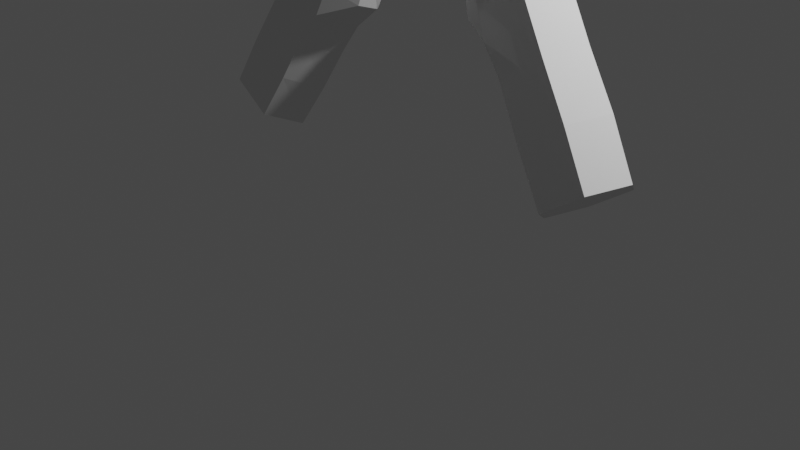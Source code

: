 # Source: ARMS.blend  (saved by Blender 3.4.6; exported with 4.5.12 LTS)
import bpy
from mathutils import Matrix  # noqa: F401  (used for matrix-valued properties, if any)

bpy.ops.wm.read_factory_settings(use_empty=True)
scene = bpy.context.scene
scene.name = 'Scene'

# ---- collections
col_collection = bpy.data.collections.new('Collection'); scene.collection.children.link(col_collection)

# ---- world
world_world = bpy.data.worlds.new('World'); scene.world = world_world
world_world.use_nodes = True; world_world.node_tree.nodes.clear()
_N = world_world.node_tree.nodes; _L = world_world.node_tree.links
n0 = _N.new('ShaderNodeOutputWorld'); n0.name = 'World Output'; n0.location = (300, 300)
n1 = _N.new('ShaderNodeBackground'); n1.name = 'Background'; n1.location = (10, 300)
n1.inputs[0].default_value = (0.05088, 0.05088, 0.05088, 1.0)
_L.new(n1.outputs[0], n0.inputs[0])
n0.is_active_output = True
world_world.color = (0.05088, 0.05088, 0.05088)
world_world.use_sun_shadow = False
world_world.sun_shadow_jitter_overblur = 0.0

# ---- cameras
cam_camera = bpy.data.cameras.new('Camera')
cam_camera.clip_end = 100.0
cam_camera.ortho_scale = 7.314

# ---- lights
light_light = bpy.data.lights.new('Light', 'POINT')
light_light.transmission_factor = 0.0
light_light.energy = 1000.0
light_light.shadow_soft_size = 0.1
light_light.shadow_maximum_resolution = 0.006
light_light.use_absolute_resolution = True

# ---- meshes
me_cube_002 = bpy.data.meshes.new('Cube.002')
me_cube_002.from_pydata([(-1.0, -0.5108, -0.7256), (-1.0, -0.5108, 0.7256), (-1.0, 0.5108, -0.7256), (-1.0, 0.5108, 0.7256), (1.348, -0.2679, -0.3806), (1.348, -0.2679, 0.3806), (1.348, 0.2679, -0.3806), (1.348, 0.2679, 0.3806), (0.001457, 0.5957, -0.7169), (0.001457, 0.5957, 0.7343), (-1.0, -1.0, 0.0), (-1.0, 1.0, 0.0), (1.348, 0.5245, -1.134e-07), (1.348, -0.5245, -1.134e-07), (0.001457, 1.075, 0.008713), (-1.0, 0.0, -0.7256), (-1.0, 0.0, 0.7256), (1.348, 0.0, -0.3806), (1.348, 0.0, 0.3806), (0.0, 0.0, 0.7256), (0.0, 0.0, -0.7256), (-1.0, 0.0, 0.0), (0.2153, 0.5108, 0.7256), (0.2153, -0.5108, -0.7256), (0.2167, 0.6318, -0.7256), (0.2153, -0.5108, 0.7256), (0.2153, -1.0, 0.0), (0.2166, 1.275, 0.0), (0.2153, 0.0, 0.7256), (0.2153, 0.0, -0.7256), (-0.2215, 0.5108, -0.7256), (-0.2215, -0.5108, 0.7256), (-0.2215, 0.5108, 0.7256), (-0.2215, -0.5108, -0.7256), (-0.2215, 1.039, 0.0), (-0.2215, -1.0, 0.0), (-0.2215, 0.0, -0.7256), (-0.2215, 0.0, 0.7256), (-0.6108, 0.5354, -0.7256), (-0.6108, -0.5354, 0.7256), (-0.6108, -1.048, 0.0), (-0.6108, 0.0, -0.7256), (-0.6108, 0.5354, 0.7256), (-0.6108, -0.5354, -0.7256), (-0.6108, 1.048, 0.0), (-0.6108, 0.0, 0.7256), (0.5086, 0.5645, -0.8075), (0.5086, -0.5645, 0.8075), (0.5086, -1.105, 1.345e-08), (0.5086, 0.0, -0.8075), (0.5086, 0.5645, 0.8075), (0.5086, -0.5645, -0.8075), (0.5086, 1.119, 1.345e-08), (0.5086, 0.0, 0.8075), (1.407, 0.6521, -1.134e-07), (1.407, 0.333, -0.3806), (1.407, 0.0, -0.3806), (1.407, 0.0, 0.3806), (1.407, -0.333, 0.3806), (1.407, -0.6521, -1.134e-07), (1.407, -0.333, -0.3806), (1.407, 0.333, 0.3806), (1.712, 0.5828, -1.134e-07), (1.593, 0.6521, -1.134e-07), (1.593, 0.333, -0.3806), (1.593, 0.0, -0.3806), (1.593, 0.0, 0.3806), (1.593, -0.333, 0.3806), (1.593, -0.6521, -1.134e-07), (1.593, -0.333, -0.3806), (1.593, 0.333, 0.3806), (1.712, 0.5912, -0.2879), (1.672, 0.0, -0.3181), (1.672, 0.0, 0.3806), (1.712, -0.5912, 0.3806), (1.712, -0.5828, -1.134e-07), (1.712, -0.5912, -0.2879), (1.712, 0.5912, 0.3806), (1.407, -0.6506, -0.0029), (1.407, -0.3874, -0.4239), (1.593, -0.6506, -0.0029), (1.593, -0.3874, -0.4239), (1.455, -0.8501, -0.2801), (1.455, -0.7239, -0.482), (1.545, -0.8501, -0.2801), (1.545, -0.7239, -0.482), (1.553, -1.286, -0.5738), (1.54, -1.217, -0.6976), (1.603, -1.213, -0.584), (1.591, -1.144, -0.7078), (1.714, 0.3229, -0.2879), (1.714, 0.04756, -0.2879), (1.714, 0.04756, 0.3806), (1.714, -0.2926, 0.3806), (1.714, -0.2926, -0.2879), (1.714, 0.3229, 0.3806), (1.713, 0.5841, -0.002137), (1.713, 0.5925, -0.2853), (1.713, -0.581, 0.001747), (1.713, -0.5873, -0.2814), (1.713, 0.5925, 0.3784), (1.711, -0.5922, 0.3822), (1.724, 0.3368, 0.3784), (1.724, 0.3368, -0.2853), (1.724, 0.3353, -0.002137), (1.72, 0.0668, -0.2831), (1.72, 0.0668, 0.3806), (1.72, -0.2861, 0.3847), (1.721, -0.282, 0.004183), (1.722, -0.2815, -0.2789), (1.72, 0.0668, -1.118e-07), (1.867, -0.6451, 0.3198), (2.033, -0.6981, 0.2114), (1.868, -0.6343, 0.006022), (1.989, 0.364, -0.1888), (1.992, 0.0888, -0.19), (2.023, -0.6877, -0.04179), (2.017, -0.695, -0.1877), (1.868, -0.6415, -0.155), (2.193, -0.7457, -0.02003), (2.171, -0.7481, -0.223), (2.183, -0.7505, 0.07829), (2.203, -0.4558, -0.02195), (2.181, -0.4513, -0.2248), (2.193, -0.4538, 0.07571), (2.229, -0.01688, 0.02431), (2.224, -0.3567, 0.02636), (2.235, -0.3572, -0.05299), (2.212, -0.3567, -0.2515), (2.24, -0.01893, -0.05503), (2.217, -0.01684, -0.2536), (2.172, 0.3812, -0.02612), (2.149, 0.3811, -0.2305), (2.152, 0.1059, -0.2318), (2.163, 0.3812, 0.0831), (2.166, 0.106, 0.08182), (2.175, 0.1075, -0.02739), (2.097, 0.7305, 0.004224), (2.073, 0.734, -0.2066), (2.09, 0.7346, 0.1469), (2.1, 0.4683, 0.1418), (2.085, 0.4684, -0.2239), (2.107, 0.4711, -0.0001053), (1.878, -0.3444, 0.008458), (2.033, -0.3978, -0.04371), (2.027, -0.3982, -0.1895), (1.879, -0.3447, -0.1524), (1.878, -0.3483, 0.3222), (2.043, -0.4013, 0.2088), (2.065, 0.005809, 0.1736), (1.887, 0.0307, 0.3126), (1.882, -0.307, 0.3126), (2.06, -0.332, 0.1757), (1.882, -0.3069, -0.1596), (2.044, -0.3319, -0.2072), (2.05, -0.3304, -0.06401), (1.882, -0.3054, -1.118e-07), (1.887, 0.03448, -0.1596), (2.049, 0.00956, -0.2092), (2.055, 0.007578, -0.06606), (1.863, 0.3472, -1.118e-07), (2.009, 0.3635, -0.04649), (1.863, 0.3487, 0.3144), (2.021, 0.3651, 0.2131), (1.866, 0.07357, 0.3144), (2.024, 0.08989, 0.2118), (2.012, 0.08807, -0.04777), (1.866, 0.07178, -1.118e-07), (1.846, 0.3736, -0.1659), (1.962, 0.421, -0.1824), (1.836, 0.6399, -0.166), (1.951, 0.6866, -0.1652), (1.969, 0.4195, -0.03111), (1.846, 0.3721, -0.002137), (1.981, 0.4214, 0.2503), (1.847, 0.3738, 0.3143), (1.836, 0.6315, -0.002137), (1.958, 0.6789, -0.02678), (1.836, 0.64, 0.3144), (1.971, 0.6876, 0.2554), (1.856, 0.3482, -0.1622), (1.859, 0.07307, -0.1622), (0.001457, 0.8285, 0.3516), (0.216, 1.097, 0.3516), (0.5086, 0.8698, 0.3516), (0.2435, 1.001, -0.3985), (0.5086, 0.8384, -0.3985), (0.001457, 0.7894, -0.3985)], [], [(21, 16, 3, 11), (13, 4, 60, 59), (40, 39, 1, 10), (52, 184, 50, 7, 12), (45, 16, 1, 39), (20, 29, 23), (26, 35, 33, 23), (19, 31, 25), (34, 32, 9, 182, 14), (30, 34, 14, 187, 8), (25, 31, 35, 26), (43, 40, 10, 0), (6, 12, 54, 55), (49, 17, 4, 51), (15, 21, 11, 2), (0, 10, 21, 15), (12, 7, 61, 54), (30, 8, 20, 36), (22, 9, 19, 28), (42, 3, 16, 45), (46, 186, 52, 12, 6), (7, 18, 57, 61), (10, 1, 16, 21), (8, 24, 29, 20), (50, 22, 28, 53), (8, 187, 185, 24), (51, 48, 26, 23), (48, 47, 25, 26), (53, 28, 25, 47), (14, 182, 183, 27), (9, 32, 37, 19), (38, 30, 36, 41), (38, 44, 34, 30), (44, 42, 32, 34), (41, 36, 33, 43), (28, 19, 25), (19, 37, 31), (20, 23, 33), (36, 20, 33), (15, 41, 43, 0), (11, 3, 42, 44), (2, 11, 44, 38), (2, 38, 41, 15), (32, 42, 45, 37), (33, 35, 40, 43), (37, 45, 39, 31), (35, 31, 39, 40), (27, 183, 184, 52), (29, 49, 51, 23), (24, 185, 186, 46), (24, 46, 49, 29), (13, 5, 47, 48), (4, 13, 48, 51), (7, 50, 53, 18), (46, 6, 17, 49), (18, 53, 47, 5), (60, 56, 65, 69), (55, 54, 63, 64), (57, 58, 67, 66), (54, 61, 70, 63), (5, 13, 59, 58), (17, 6, 55, 56), (4, 17, 56, 60), (18, 5, 58, 57), (64, 63, 62, 71), (66, 67, 74, 73), (63, 70, 77, 62), (70, 66, 73, 77), (58, 59, 68, 67), (59, 60, 79, 78), (56, 55, 64, 65), (61, 57, 66, 70), (73, 74, 93, 92), (94, 91, 105, 109), (77, 73, 92, 95), (72, 71, 90, 91), (69, 65, 72, 76), (67, 68, 75, 74), (68, 69, 76, 75), (65, 64, 71, 72), (80, 78, 82, 84), (69, 68, 80, 81), (60, 69, 81, 79), (68, 59, 78, 80), (85, 84, 88, 89), (81, 80, 84, 85), (79, 81, 85, 83), (78, 79, 83, 82), (86, 87, 89, 88), (83, 85, 89, 87), (82, 83, 87, 86), (84, 82, 86, 88), (77, 95, 102, 100), (93, 74, 101, 107), (74, 75, 98, 101), (92, 93, 107, 106), (90, 71, 97, 103), (76, 72, 91, 94), (62, 77, 100, 96), (95, 92, 106, 102), (163, 134, 131, 161), (144, 122, 123, 145), (76, 94, 109, 99), (75, 76, 99, 98), (71, 62, 96, 97), (91, 90, 103, 105), (154, 128, 127, 155), (146, 145, 117, 118), (149, 159, 110, 106, 150), (181, 180, 114, 115), (166, 136, 135, 165), (104, 160, 161, 114, 180, 103), (147, 148, 144, 143), (117, 120, 119, 116), (112, 121, 124, 148), (155, 127, 126, 152), (172, 142, 140, 174), (116, 119, 121, 112), (158, 130, 128, 154), (98, 113, 111, 101), (177, 137, 138, 171), (169, 141, 142, 172), (165, 135, 134, 163), (121, 119, 122, 124), (119, 120, 123, 122), (129, 125, 126, 127), (130, 129, 127, 128), (132, 131, 136, 133), (131, 134, 135, 136), (137, 139, 140, 142), (138, 137, 142, 141), (159, 129, 130, 158), (148, 124, 122, 144), (109, 146, 118, 99), (179, 139, 137, 177), (114, 132, 133, 115), (145, 123, 120, 117), (174, 140, 139, 179), (110, 159, 158, 157, 105), (152, 126, 125, 149), (171, 138, 141, 169), (107, 147, 143, 108), (113, 116, 112, 111), (101, 111, 147, 107), (111, 112, 148, 147), (99, 118, 113, 98), (118, 117, 116, 113), (108, 143, 146, 109), (143, 144, 145, 146), (107, 151, 150, 106), (151, 152, 149, 150), (125, 129, 159, 149), (105, 157, 153, 109), (157, 158, 154, 153), (108, 156, 151, 107), (156, 155, 152, 151), (109, 153, 156, 108), (153, 154, 155, 156), (115, 166, 167, 110, 105, 181), (106, 164, 162, 102), (164, 165, 163, 162), (110, 167, 164, 106), (167, 166, 165, 164), (102, 162, 160, 104), (162, 163, 161, 160), (97, 170, 168, 103), (170, 171, 169, 168), (102, 175, 178, 100), (175, 174, 179, 178), (100, 178, 176, 96), (178, 179, 177, 176), (103, 168, 173, 104), (168, 169, 172, 173), (96, 176, 170, 97), (176, 177, 171, 170), (104, 173, 175, 102), (173, 172, 174, 175), (105, 103, 180, 181), (166, 115, 133, 136), (114, 161, 131, 132), (183, 182, 9, 22), (184, 183, 22, 50), (186, 185, 27, 52), (185, 187, 14, 27)])
_uv = me_cube_002.uv_layers.new(name='UVMap')
_uv.uv.foreach_set('vector', [0.5, 0.125, 0.625, 0.125, 0.625, 0.25, 0.5, 0.25, 0.5, 0.75, 0.375, 0.75, 0.375, 0.75, 0.5, 0.75, 0.5, 0.9513, 0.625, 0.9513, 0.625, 1.0, 0.5, 1.0, 0.5, 0.4264, 0.5544, 0.4264, 0.625, 0.4264, 0.625, 0.5, 0.5, 0.5, 0.8263, 0.625, 0.875, 0.625, 0.875, 0.75, 0.8263, 0.75, 0.25, 0.625, 0.2769, 0.625, 0.2769, 0.75, 0.5, 0.8481, 0.5, 0.9027, 0.375, 0.9027, 0.375, 0.8481, 0.75, 0.625, 0.7777, 0.75, 0.7231, 0.75, 0.5, 0.3473, 0.625, 0.3473, 0.625, 0.375, 0.5591, 0.375, 0.5, 0.375, 0.375, 0.3473, 0.5, 0.3473, 0.5, 0.375, 0.4299, 0.375, 0.375, 0.375, 0.625, 0.8481, 0.625, 0.9027, 0.5, 0.9027, 0.5, 0.8481, 0.375, 0.9513, 0.5, 0.9513, 0.5, 1.0, 0.375, 1.0, 0.375, 0.5, 0.5, 0.5, 0.5, 0.5, 0.375, 0.5, 0.3014, 0.625, 0.375, 0.625, 0.375, 0.75, 0.3014, 0.75, 0.375, 0.125, 0.5, 0.125, 0.5, 0.25, 0.375, 0.25, 0.375, 0.0, 0.5, 0.0, 0.5, 0.125, 0.375, 0.125, 0.5, 0.5, 0.625, 0.5, 0.625, 0.5, 0.5, 0.5, 0.2223, 0.5, 0.25, 0.5, 0.25, 0.625, 0.2223, 0.625, 0.7231, 0.5, 0.75, 0.5, 0.75, 0.625, 0.7231, 0.625, 0.8263, 0.5, 0.875, 0.5, 0.875, 0.625, 0.8263, 0.625, 0.375, 0.4264, 0.4383, 0.4264, 0.5, 0.4264, 0.5, 0.5, 0.375, 0.5, 0.625, 0.5, 0.625, 0.625, 0.625, 0.625, 0.625, 0.5, 0.5, 0.0, 0.625, 0.0, 0.625, 0.125, 0.5, 0.125, 0.25, 0.5, 0.2769, 0.5, 0.2769, 0.625, 0.25, 0.625, 0.6986, 0.5, 0.7231, 0.5, 0.7231, 0.625, 0.6986, 0.625, 0.375, 0.375, 0.4299, 0.375, 0.4314, 0.4019, 0.375, 0.4019, 0.375, 0.8236, 0.5, 0.8236, 0.5, 0.8481, 0.375, 0.8481, 0.5, 0.8236, 0.625, 0.8236, 0.625, 0.8481, 0.5, 0.8481, 0.6986, 0.625, 0.7231, 0.625, 0.7231, 0.75, 0.6986, 0.75, 0.5, 0.375, 0.5591, 0.375, 0.5606, 0.4019, 0.5, 0.4019, 0.75, 0.5, 0.7777, 0.5, 0.7777, 0.625, 0.75, 0.625, 0.1737, 0.5, 0.2223, 0.5, 0.2223, 0.625, 0.1737, 0.625, 0.375, 0.2987, 0.5, 0.2987, 0.5, 0.3473, 0.375, 0.3473, 0.5, 0.2987, 0.625, 0.2987, 0.625, 0.3473, 0.5, 0.3473, 0.1737, 0.625, 0.2223, 0.625, 0.2223, 0.75, 0.1737, 0.75, 0.7231, 0.625, 0.75, 0.625, 0.7231, 0.75, 0.75, 0.625, 0.7777, 0.625, 0.7777, 0.75, 0.25, 0.625, 0.2769, 0.75, 0.2223, 0.75, 0.2223, 0.625, 0.25, 0.625, 0.2223, 0.75, 0.125, 0.625, 0.1737, 0.625, 0.1737, 0.75, 0.125, 0.75, 0.5, 0.25, 0.625, 0.25, 0.625, 0.2987, 0.5, 0.2987, 0.375, 0.25, 0.5, 0.25, 0.5, 0.2987, 0.375, 0.2987, 0.125, 0.5, 0.1737, 0.5, 0.1737, 0.625, 0.125, 0.625, 0.7777, 0.5, 0.8263, 0.5, 0.8263, 0.625, 0.7777, 0.625, 0.375, 0.9027, 0.5, 0.9027, 0.5, 0.9513, 0.375, 0.9513, 0.7777, 0.625, 0.8263, 0.625, 0.8263, 0.75, 0.7777, 0.75, 0.5, 0.9027, 0.625, 0.9027, 0.625, 0.9513, 0.5, 0.9513, 0.5, 0.4019, 0.5606, 0.4019, 0.5544, 0.4264, 0.5, 0.4264, 0.2769, 0.625, 0.3014, 0.625, 0.3014, 0.75, 0.2769, 0.75, 0.375, 0.4019, 0.4314, 0.4019, 0.4383, 0.4264, 0.375, 0.4264, 0.2769, 0.5, 0.3014, 0.5, 0.3014, 0.625, 0.2769, 0.625, 0.5, 0.75, 0.625, 0.75, 0.625, 0.8236, 0.5, 0.8236, 0.375, 0.75, 0.5, 0.75, 0.5, 0.8236, 0.375, 0.8236, 0.625, 0.5, 0.6986, 0.5, 0.6986, 0.625, 0.625, 0.625, 0.3014, 0.5, 0.375, 0.5, 0.375, 0.625, 0.3014, 0.625, 0.625, 0.625, 0.6986, 0.625, 0.6986, 0.75, 0.625, 0.75, 0.375, 0.75, 0.375, 0.625, 0.375, 0.625, 0.375, 0.75, 0.375, 0.5, 0.5, 0.5, 0.5, 0.5, 0.375, 0.5, 0.625, 0.625, 0.625, 0.75, 0.625, 0.75, 0.625, 0.625, 0.5, 0.5, 0.625, 0.5, 0.625, 0.5, 0.5, 0.5, 0.625, 0.75, 0.5, 0.75, 0.5, 0.75, 0.625, 0.75, 0.375, 0.625, 0.375, 0.5, 0.375, 0.5, 0.375, 0.625, 0.375, 0.75, 0.375, 0.625, 0.375, 0.625, 0.375, 0.75, 0.625, 0.625, 0.625, 0.75, 0.625, 0.75, 0.625, 0.625, 0.375, 0.5, 0.5, 0.5, 0.5, 0.5, 0.375, 0.5, 0.625, 0.625, 0.625, 0.75, 0.625, 0.75, 0.625, 0.625, 0.5, 0.5, 0.625, 0.5, 0.625, 0.5, 0.5, 0.5, 0.625, 0.5, 0.625, 0.625, 0.625, 0.625, 0.625, 0.5, 0.625, 0.75, 0.5, 0.75, 0.5, 0.75, 0.625, 0.75, 0.5, 0.75, 0.375, 0.75, 0.375, 0.75, 0.5, 0.75, 0.375, 0.625, 0.375, 0.5, 0.375, 0.5, 0.375, 0.625, 0.625, 0.5, 0.625, 0.625, 0.625, 0.625, 0.625, 0.5, 0.625, 0.625, 0.625, 0.75, 0.625, 0.75, 0.625, 0.625, 0.375, 0.75, 0.375, 0.625, 0.375, 0.625, 0.375, 0.75, 0.625, 0.5, 0.625, 0.625, 0.625, 0.625, 0.625, 0.5, 0.375, 0.625, 0.375, 0.5, 0.375, 0.5, 0.375, 0.625, 0.375, 0.75, 0.375, 0.625, 0.375, 0.625, 0.375, 0.75, 0.625, 0.75, 0.5, 0.75, 0.5, 0.75, 0.625, 0.75, 0.5, 0.75, 0.375, 0.75, 0.375, 0.75, 0.5, 0.75, 0.375, 0.625, 0.375, 0.5, 0.375, 0.5, 0.375, 0.625, 0.5, 0.75, 0.5, 0.75, 0.5, 0.75, 0.5, 0.75, 0.375, 0.75, 0.5, 0.75, 0.5, 0.75, 0.375, 0.75, 0.375, 0.75, 0.375, 0.75, 0.375, 0.75, 0.375, 0.75, 0.5, 0.75, 0.5, 0.75, 0.5, 0.75, 0.5, 0.75, 0.375, 0.75, 0.5, 0.75, 0.5, 0.75, 0.375, 0.75, 0.375, 0.75, 0.5, 0.75, 0.5, 0.75, 0.375, 0.75, 0.375, 0.75, 0.375, 0.75, 0.375, 0.75, 0.375, 0.75, 0.5, 0.75, 0.375, 0.75, 0.375, 0.75, 0.5, 0.75, 0.5, 0.75, 0.375, 0.75, 0.375, 0.75, 0.5, 0.75, 0.375, 0.75, 0.375, 0.75, 0.375, 0.75, 0.375, 0.75, 0.5, 0.75, 0.375, 0.75, 0.375, 0.75, 0.5, 0.75, 0.5, 0.75, 0.5, 0.75, 0.5, 0.75, 0.5, 0.75, 0.625, 0.5, 0.625, 0.5, 0.625, 0.5, 0.625, 0.5, 0.625, 0.75, 0.625, 0.75, 0.625, 0.75, 0.625, 0.75, 0.625, 0.75, 0.5, 0.75, 0.5, 0.75, 0.625, 0.75, 0.625, 0.625, 0.625, 0.75, 0.625, 0.75, 0.625, 0.625, 0.375, 0.5, 0.375, 0.5, 0.375, 0.5, 0.375, 0.5, 0.375, 0.75, 0.375, 0.625, 0.375, 0.625, 0.375, 0.75, 0.5, 0.5, 0.625, 0.5, 0.625, 0.5, 0.5, 0.5, 0.625, 0.5, 0.625, 0.625, 0.625, 0.625, 0.625, 0.5, 0.625, 0.5, 0.625, 0.5, 0.5, 0.5, 0.5, 0.5, 0.5, 0.75, 0.5, 0.75, 0.375, 0.75, 0.375, 0.75, 0.375, 0.75, 0.375, 0.75, 0.375, 0.75, 0.375, 0.75, 0.5, 0.75, 0.375, 0.75, 0.375, 0.75, 0.5, 0.75, 0.375, 0.5, 0.5, 0.5, 0.5, 0.5, 0.375, 0.5, 0.375, 0.625, 0.375, 0.5, 0.375, 0.5, 0.375, 0.625, 0.375, 0.75, 0.375, 0.75, 0.5, 0.75, 0.5, 0.75, 0.375, 0.75, 0.375, 0.75, 0.375, 0.75, 0.375, 0.75, 0.625, 0.625, 0.5, 0.625, 0.5, 0.625, 0.625, 0.625, 0.625, 0.625, 0.375, 0.625, 0.375, 0.5, 0.375, 0.5, 0.375, 0.625, 0.5, 0.625, 0.5, 0.625, 0.625, 0.625, 0.625, 0.625, 0.5, 0.5, 0.5, 0.5, 0.5, 0.5, 0.375, 0.5, 0.375, 0.5, 0.375, 0.5, 0.625, 0.75, 0.625, 0.75, 0.5, 0.75, 0.5, 0.75, 0.375, 0.75, 0.375, 0.75, 0.5, 0.75, 0.5, 0.75, 0.625, 0.75, 0.625, 0.75, 0.625, 0.75, 0.625, 0.75, 0.5, 0.75, 0.5, 0.75, 0.625, 0.75, 0.625, 0.75, 0.5, 0.5, 0.5, 0.5, 0.625, 0.5, 0.625, 0.5, 0.5, 0.75, 0.5, 0.75, 0.625, 0.75, 0.625, 0.75, 0.375, 0.625, 0.375, 0.625, 0.375, 0.75, 0.375, 0.75, 0.5, 0.75, 0.5, 0.75, 0.625, 0.75, 0.625, 0.75, 0.5, 0.5, 0.5, 0.5, 0.375, 0.5, 0.375, 0.5, 0.375, 0.5, 0.375, 0.5, 0.5, 0.5, 0.5, 0.5, 0.625, 0.625, 0.625, 0.625, 0.625, 0.5, 0.625, 0.5, 0.625, 0.75, 0.5, 0.75, 0.5, 0.75, 0.625, 0.75, 0.5, 0.75, 0.375, 0.75, 0.375, 0.75, 0.5, 0.75, 0.5, 0.625, 0.625, 0.625, 0.625, 0.75, 0.5, 0.75, 0.375, 0.625, 0.5, 0.625, 0.5, 0.75, 0.375, 0.75, 0.375, 0.5, 0.5, 0.5, 0.5, 0.625, 0.375, 0.625, 0.5, 0.5, 0.625, 0.5, 0.625, 0.625, 0.5, 0.625, 0.5, 0.5, 0.625, 0.5, 0.625, 0.5, 0.5, 0.5, 0.375, 0.5, 0.5, 0.5, 0.5, 0.5, 0.375, 0.5, 0.5, 0.625, 0.5, 0.625, 0.375, 0.625, 0.375, 0.625, 0.625, 0.75, 0.625, 0.75, 0.5, 0.75, 0.5, 0.75, 0.375, 0.75, 0.375, 0.75, 0.375, 0.75, 0.375, 0.75, 0.625, 0.5, 0.625, 0.5, 0.5, 0.5, 0.5, 0.5, 0.375, 0.5, 0.375, 0.5, 0.375, 0.625, 0.375, 0.625, 0.375, 0.75, 0.375, 0.75, 0.375, 0.75, 0.375, 0.75, 0.625, 0.5, 0.625, 0.5, 0.625, 0.5, 0.625, 0.5, 0.5, 0.625, 0.5, 0.625, 0.375, 0.625, 0.375, 0.625, 0.375, 0.625, 0.625, 0.75, 0.625, 0.75, 0.625, 0.625, 0.625, 0.625, 0.375, 0.5, 0.375, 0.5, 0.375, 0.5, 0.375, 0.5, 0.625, 0.75, 0.625, 0.75, 0.5, 0.75, 0.5, 0.75, 0.5, 0.75, 0.5, 0.75, 0.625, 0.75, 0.625, 0.75, 0.625, 0.75, 0.625, 0.75, 0.625, 0.75, 0.625, 0.75, 0.625, 0.75, 0.625, 0.75, 0.625, 0.75, 0.625, 0.75, 0.375, 0.75, 0.375, 0.75, 0.5, 0.75, 0.5, 0.75, 0.375, 0.75, 0.375, 0.75, 0.5, 0.75, 0.5, 0.75, 0.5, 0.75, 0.5, 0.75, 0.375, 0.75, 0.375, 0.75, 0.5, 0.75, 0.5, 0.75, 0.375, 0.75, 0.375, 0.75, 0.625, 0.75, 0.625, 0.75, 0.625, 0.625, 0.625, 0.625, 0.625, 0.75, 0.625, 0.75, 0.625, 0.625, 0.625, 0.625, 0.625, 0.625, 0.5, 0.625, 0.5, 0.625, 0.625, 0.625, 0.375, 0.625, 0.375, 0.625, 0.375, 0.75, 0.375, 0.75, 0.375, 0.625, 0.375, 0.625, 0.375, 0.75, 0.375, 0.75, 0.5, 0.75, 0.5, 0.75, 0.625, 0.75, 0.625, 0.75, 0.5, 0.75, 0.5, 0.75, 0.625, 0.75, 0.625, 0.75, 0.375, 0.75, 0.375, 0.75, 0.5, 0.75, 0.5, 0.75, 0.375, 0.75, 0.375, 0.75, 0.5, 0.75, 0.5, 0.75, 0.375, 0.625, 0.5, 0.625, 0.5, 0.625, 0.5, 0.625, 0.375, 0.625, 0.375, 0.625, 0.625, 0.625, 0.625, 0.625, 0.625, 0.5, 0.625, 0.5, 0.625, 0.625, 0.625, 0.625, 0.625, 0.5, 0.625, 0.5, 0.5, 0.625, 0.5, 0.625, 0.625, 0.625, 0.625, 0.625, 0.5, 0.625, 0.5, 0.625, 0.625, 0.625, 0.625, 0.625, 0.625, 0.5, 0.625, 0.5, 0.5, 0.5, 0.5, 0.5, 0.625, 0.5, 0.625, 0.5, 0.5, 0.5, 0.5, 0.5, 0.375, 0.5, 0.375, 0.5, 0.375, 0.5, 0.375, 0.5, 0.375, 0.5, 0.375, 0.5, 0.375, 0.5, 0.375, 0.5, 0.625, 0.5, 0.625, 0.5, 0.625, 0.5, 0.625, 0.5, 0.625, 0.5, 0.625, 0.5, 0.625, 0.5, 0.625, 0.5, 0.625, 0.5, 0.625, 0.5, 0.5, 0.5, 0.5, 0.5, 0.625, 0.5, 0.625, 0.5, 0.5, 0.5, 0.5, 0.5, 0.375, 0.5, 0.375, 0.5, 0.5, 0.5, 0.5, 0.5, 0.375, 0.5, 0.375, 0.5, 0.5, 0.5, 0.5, 0.5, 0.5, 0.5, 0.5, 0.5, 0.375, 0.5, 0.375, 0.5, 0.5, 0.5, 0.5, 0.5, 0.375, 0.5, 0.375, 0.5, 0.5, 0.5, 0.5, 0.5, 0.625, 0.5, 0.625, 0.5, 0.5, 0.5, 0.5, 0.5, 0.625, 0.5, 0.625, 0.5, 0.375, 0.625, 0.375, 0.5, 0.375, 0.5, 0.375, 0.625, 0.5, 0.625, 0.375, 0.625, 0.375, 0.625, 0.5, 0.625, 0.375, 0.5, 0.5, 0.5, 0.5, 0.5, 0.375, 0.5, 0.5606, 0.4019, 0.5591, 0.375, 0.625, 0.375, 0.625, 0.4019, 0.5544, 0.4264, 0.5606, 0.4019, 0.625, 0.4019, 0.625, 0.4264, 0.4383, 0.4264, 0.4314, 0.4019, 0.5, 0.4019, 0.5, 0.4264, 0.4314, 0.4019, 0.4299, 0.375, 0.5, 0.375, 0.5, 0.4019])
me_cube_002.update()
me_cube_003 = bpy.data.meshes.new('Cube.003')
me_cube_003.from_pydata([(-1.0, -0.5108, -0.7256), (-1.0, -0.5108, 0.7256), (-1.0, 0.5108, -0.7256), (-1.0, 0.5108, 0.7256), (1.348, -0.2679, -0.3806), (1.348, -0.2679, 0.3806), (1.348, 0.2679, -0.3806), (1.348, 0.2679, 0.3806), (0.001457, 0.5957, -0.7169), (0.001457, 0.5957, 0.7343), (-1.0, -1.0, 0.0), (-1.0, 1.0, 0.0), (1.348, 0.5245, -1.134e-07), (1.348, -0.5245, -1.134e-07), (0.001457, 1.075, 0.008713), (-1.0, 0.0, -0.7256), (-1.0, 0.0, 0.7256), (1.348, 0.0, -0.3806), (1.348, 0.0, 0.3806), (0.0, 0.0, 0.7256), (0.0, 0.0, -0.7256), (-1.0, 0.0, 0.0), (0.2153, 0.5108, 0.7256), (0.2153, -0.5108, -0.7256), (0.2167, 0.6318, -0.7256), (0.2153, -0.5108, 0.7256), (0.2153, -1.0, 0.0), (0.2166, 1.275, 0.0), (0.2153, 0.0, 0.7256), (0.2153, 0.0, -0.7256), (-0.2215, 0.5108, -0.7256), (-0.2215, -0.5108, 0.7256), (-0.2215, 0.5108, 0.7256), (-0.2215, -0.5108, -0.7256), (-0.2215, 1.039, 0.0), (-0.2215, -1.0, 0.0), (-0.2215, 0.0, -0.7256), (-0.2215, 0.0, 0.7256), (-0.6108, 0.5354, -0.7256), (-0.6108, -0.5354, 0.7256), (-0.6108, -1.048, 0.0), (-0.6108, 0.0, -0.7256), (-0.6108, 0.5354, 0.7256), (-0.6108, -0.5354, -0.7256), (-0.6108, 1.048, 0.0), (-0.6108, 0.0, 0.7256), (0.5086, 0.5645, -0.8075), (0.5086, -0.5645, 0.8075), (0.5086, -1.105, 1.345e-08), (0.5086, 0.0, -0.8075), (0.5086, 0.5645, 0.8075), (0.5086, -0.5645, -0.8075), (0.5086, 1.119, 1.345e-08), (0.5086, 0.0, 0.8075), (1.407, 0.6521, -1.134e-07), (1.407, 0.333, -0.3806), (1.407, 0.0, -0.3806), (1.407, 0.0, 0.3806), (1.407, -0.333, 0.3806), (1.407, -0.6521, -1.134e-07), (1.407, -0.333, -0.3806), (1.407, 0.333, 0.3806), (1.712, 0.5828, -1.134e-07), (1.593, 0.6521, -1.134e-07), (1.593, 0.333, -0.3806), (1.593, 0.0, -0.3806), (1.593, 0.0, 0.3806), (1.593, -0.333, 0.3806), (1.593, -0.6521, -1.134e-07), (1.593, -0.333, -0.3806), (1.593, 0.333, 0.3806), (1.712, 0.5912, -0.2879), (1.672, 0.0, -0.3181), (1.672, 0.0, 0.3806), (1.712, -0.5912, 0.3806), (1.712, -0.5828, -1.134e-07), (1.712, -0.5912, -0.2879), (1.712, 0.5912, 0.3806), (1.407, -0.6506, -0.0029), (1.407, -0.3874, -0.4239), (1.593, -0.6506, -0.0029), (1.593, -0.3874, -0.4239), (1.455, -0.8501, -0.2801), (1.455, -0.7239, -0.482), (1.545, -0.8501, -0.2801), (1.545, -0.7239, -0.482), (1.553, -1.286, -0.5738), (1.54, -1.217, -0.6976), (1.603, -1.213, -0.584), (1.591, -1.144, -0.7078), (1.714, 0.3229, -0.2879), (1.714, 0.04756, -0.2879), (1.714, 0.04756, 0.3806), (1.714, -0.2926, 0.3806), (1.714, -0.2926, -0.2879), (1.714, 0.3229, 0.3806), (1.713, 0.5841, -0.002137), (1.713, 0.5925, -0.2853), (1.713, -0.581, 0.001747), (1.713, -0.5873, -0.2814), (1.713, 0.5925, 0.3784), (1.711, -0.5922, 0.3822), (1.724, 0.3368, 0.3784), (1.724, 0.3368, -0.2853), (1.724, 0.3353, -0.002137), (1.72, 0.0668, -0.2831), (1.72, 0.0668, 0.3806), (1.72, -0.2861, 0.3847), (1.721, -0.282, 0.004183), (1.722, -0.2815, -0.2789), (1.72, 0.0668, -1.118e-07), (1.867, -0.6451, 0.3198), (2.033, -0.6981, 0.2114), (1.868, -0.6343, 0.006022), (1.989, 0.364, -0.1888), (1.992, 0.0888, -0.19), (2.023, -0.6877, -0.04179), (2.017, -0.695, -0.1877), (1.868, -0.6415, -0.155), (2.193, -0.7457, -0.02003), (2.171, -0.7481, -0.223), (2.183, -0.7505, 0.07829), (2.203, -0.4558, -0.02195), (2.181, -0.4513, -0.2248), (2.193, -0.4538, 0.07571), (2.229, -0.01688, 0.02431), (2.224, -0.3567, 0.02636), (2.235, -0.3572, -0.05299), (2.212, -0.3567, -0.2515), (2.24, -0.01893, -0.05503), (2.217, -0.01684, -0.2536), (2.172, 0.3812, -0.02612), (2.149, 0.3811, -0.2305), (2.152, 0.1059, -0.2318), (2.163, 0.3812, 0.0831), (2.166, 0.106, 0.08182), (2.175, 0.1075, -0.02739), (2.097, 0.7305, 0.004224), (2.073, 0.734, -0.2066), (2.09, 0.7346, 0.1469), (2.1, 0.4683, 0.1418), (2.085, 0.4684, -0.2239), (2.107, 0.4711, -0.0001053), (1.878, -0.3444, 0.008458), (2.033, -0.3978, -0.04371), (2.027, -0.3982, -0.1895), (1.879, -0.3447, -0.1524), (1.878, -0.3483, 0.3222), (2.043, -0.4013, 0.2088), (2.065, 0.005809, 0.1736), (1.887, 0.0307, 0.3126), (1.882, -0.307, 0.3126), (2.06, -0.332, 0.1757), (1.882, -0.3069, -0.1596), (2.044, -0.3319, -0.2072), (2.05, -0.3304, -0.06401), (1.882, -0.3054, -1.118e-07), (1.887, 0.03448, -0.1596), (2.049, 0.00956, -0.2092), (2.055, 0.007578, -0.06606), (1.863, 0.3472, -1.118e-07), (2.009, 0.3635, -0.04649), (1.863, 0.3487, 0.3144), (2.021, 0.3651, 0.2131), (1.866, 0.07357, 0.3144), (2.024, 0.08989, 0.2118), (2.012, 0.08807, -0.04777), (1.866, 0.07178, -1.118e-07), (1.846, 0.3736, -0.1659), (1.962, 0.421, -0.1824), (1.836, 0.6399, -0.166), (1.951, 0.6866, -0.1652), (1.969, 0.4195, -0.03111), (1.846, 0.3721, -0.002137), (1.981, 0.4214, 0.2503), (1.847, 0.3738, 0.3143), (1.836, 0.6315, -0.002137), (1.958, 0.6789, -0.02678), (1.836, 0.64, 0.3144), (1.971, 0.6876, 0.2554), (1.856, 0.3482, -0.1622), (1.859, 0.07307, -0.1622), (0.001457, 0.8285, 0.3516), (0.216, 1.097, 0.3516), (0.5086, 0.8698, 0.3516), (0.2435, 1.001, -0.3985), (0.5086, 0.8384, -0.3985), (0.001457, 0.7894, -0.3985)], [], [(21, 16, 3, 11), (13, 4, 60, 59), (40, 39, 1, 10), (52, 184, 50, 7, 12), (45, 16, 1, 39), (20, 29, 23), (26, 35, 33, 23), (19, 31, 25), (34, 32, 9, 182, 14), (30, 34, 14, 187, 8), (25, 31, 35, 26), (43, 40, 10, 0), (6, 12, 54, 55), (49, 17, 4, 51), (15, 21, 11, 2), (0, 10, 21, 15), (12, 7, 61, 54), (30, 8, 20, 36), (22, 9, 19, 28), (42, 3, 16, 45), (46, 186, 52, 12, 6), (7, 18, 57, 61), (10, 1, 16, 21), (8, 24, 29, 20), (50, 22, 28, 53), (8, 187, 185, 24), (51, 48, 26, 23), (48, 47, 25, 26), (53, 28, 25, 47), (14, 182, 183, 27), (9, 32, 37, 19), (38, 30, 36, 41), (38, 44, 34, 30), (44, 42, 32, 34), (41, 36, 33, 43), (28, 19, 25), (19, 37, 31), (20, 23, 33), (36, 20, 33), (15, 41, 43, 0), (11, 3, 42, 44), (2, 11, 44, 38), (2, 38, 41, 15), (32, 42, 45, 37), (33, 35, 40, 43), (37, 45, 39, 31), (35, 31, 39, 40), (27, 183, 184, 52), (29, 49, 51, 23), (24, 185, 186, 46), (24, 46, 49, 29), (13, 5, 47, 48), (4, 13, 48, 51), (7, 50, 53, 18), (46, 6, 17, 49), (18, 53, 47, 5), (60, 56, 65, 69), (55, 54, 63, 64), (57, 58, 67, 66), (54, 61, 70, 63), (5, 13, 59, 58), (17, 6, 55, 56), (4, 17, 56, 60), (18, 5, 58, 57), (64, 63, 62, 71), (66, 67, 74, 73), (63, 70, 77, 62), (70, 66, 73, 77), (58, 59, 68, 67), (59, 60, 79, 78), (56, 55, 64, 65), (61, 57, 66, 70), (73, 74, 93, 92), (94, 91, 105, 109), (77, 73, 92, 95), (72, 71, 90, 91), (69, 65, 72, 76), (67, 68, 75, 74), (68, 69, 76, 75), (65, 64, 71, 72), (80, 78, 82, 84), (69, 68, 80, 81), (60, 69, 81, 79), (68, 59, 78, 80), (85, 84, 88, 89), (81, 80, 84, 85), (79, 81, 85, 83), (78, 79, 83, 82), (86, 87, 89, 88), (83, 85, 89, 87), (82, 83, 87, 86), (84, 82, 86, 88), (77, 95, 102, 100), (93, 74, 101, 107), (74, 75, 98, 101), (92, 93, 107, 106), (90, 71, 97, 103), (76, 72, 91, 94), (62, 77, 100, 96), (95, 92, 106, 102), (163, 134, 131, 161), (144, 122, 123, 145), (76, 94, 109, 99), (75, 76, 99, 98), (71, 62, 96, 97), (91, 90, 103, 105), (154, 128, 127, 155), (146, 145, 117, 118), (149, 159, 110, 106, 150), (181, 180, 114, 115), (166, 136, 135, 165), (104, 160, 161, 114, 180, 103), (147, 148, 144, 143), (117, 120, 119, 116), (112, 121, 124, 148), (155, 127, 126, 152), (172, 142, 140, 174), (116, 119, 121, 112), (158, 130, 128, 154), (98, 113, 111, 101), (177, 137, 138, 171), (169, 141, 142, 172), (165, 135, 134, 163), (121, 119, 122, 124), (119, 120, 123, 122), (129, 125, 126, 127), (130, 129, 127, 128), (132, 131, 136, 133), (131, 134, 135, 136), (137, 139, 140, 142), (138, 137, 142, 141), (159, 129, 130, 158), (148, 124, 122, 144), (109, 146, 118, 99), (179, 139, 137, 177), (114, 132, 133, 115), (145, 123, 120, 117), (174, 140, 139, 179), (110, 159, 158, 157, 105), (152, 126, 125, 149), (171, 138, 141, 169), (107, 147, 143, 108), (113, 116, 112, 111), (101, 111, 147, 107), (111, 112, 148, 147), (99, 118, 113, 98), (118, 117, 116, 113), (108, 143, 146, 109), (143, 144, 145, 146), (107, 151, 150, 106), (151, 152, 149, 150), (125, 129, 159, 149), (105, 157, 153, 109), (157, 158, 154, 153), (108, 156, 151, 107), (156, 155, 152, 151), (109, 153, 156, 108), (153, 154, 155, 156), (115, 166, 167, 110, 105, 181), (106, 164, 162, 102), (164, 165, 163, 162), (110, 167, 164, 106), (167, 166, 165, 164), (102, 162, 160, 104), (162, 163, 161, 160), (97, 170, 168, 103), (170, 171, 169, 168), (102, 175, 178, 100), (175, 174, 179, 178), (100, 178, 176, 96), (178, 179, 177, 176), (103, 168, 173, 104), (168, 169, 172, 173), (96, 176, 170, 97), (176, 177, 171, 170), (104, 173, 175, 102), (173, 172, 174, 175), (105, 103, 180, 181), (166, 115, 133, 136), (114, 161, 131, 132), (183, 182, 9, 22), (184, 183, 22, 50), (186, 185, 27, 52), (185, 187, 14, 27)])
_uv = me_cube_003.uv_layers.new(name='UVMap')
_uv.uv.foreach_set('vector', [0.5, 0.125, 0.625, 0.125, 0.625, 0.25, 0.5, 0.25, 0.5, 0.75, 0.375, 0.75, 0.375, 0.75, 0.5, 0.75, 0.5, 0.9513, 0.625, 0.9513, 0.625, 1.0, 0.5, 1.0, 0.5, 0.4264, 0.5544, 0.4264, 0.625, 0.4264, 0.625, 0.5, 0.5, 0.5, 0.8263, 0.625, 0.875, 0.625, 0.875, 0.75, 0.8263, 0.75, 0.25, 0.625, 0.2769, 0.625, 0.2769, 0.75, 0.5, 0.8481, 0.5, 0.9027, 0.375, 0.9027, 0.375, 0.8481, 0.75, 0.625, 0.7777, 0.75, 0.7231, 0.75, 0.5, 0.3473, 0.625, 0.3473, 0.625, 0.375, 0.5591, 0.375, 0.5, 0.375, 0.375, 0.3473, 0.5, 0.3473, 0.5, 0.375, 0.4299, 0.375, 0.375, 0.375, 0.625, 0.8481, 0.625, 0.9027, 0.5, 0.9027, 0.5, 0.8481, 0.375, 0.9513, 0.5, 0.9513, 0.5, 1.0, 0.375, 1.0, 0.375, 0.5, 0.5, 0.5, 0.5, 0.5, 0.375, 0.5, 0.3014, 0.625, 0.375, 0.625, 0.375, 0.75, 0.3014, 0.75, 0.375, 0.125, 0.5, 0.125, 0.5, 0.25, 0.375, 0.25, 0.375, 0.0, 0.5, 0.0, 0.5, 0.125, 0.375, 0.125, 0.5, 0.5, 0.625, 0.5, 0.625, 0.5, 0.5, 0.5, 0.2223, 0.5, 0.25, 0.5, 0.25, 0.625, 0.2223, 0.625, 0.7231, 0.5, 0.75, 0.5, 0.75, 0.625, 0.7231, 0.625, 0.8263, 0.5, 0.875, 0.5, 0.875, 0.625, 0.8263, 0.625, 0.375, 0.4264, 0.4383, 0.4264, 0.5, 0.4264, 0.5, 0.5, 0.375, 0.5, 0.625, 0.5, 0.625, 0.625, 0.625, 0.625, 0.625, 0.5, 0.5, 0.0, 0.625, 0.0, 0.625, 0.125, 0.5, 0.125, 0.25, 0.5, 0.2769, 0.5, 0.2769, 0.625, 0.25, 0.625, 0.6986, 0.5, 0.7231, 0.5, 0.7231, 0.625, 0.6986, 0.625, 0.375, 0.375, 0.4299, 0.375, 0.4314, 0.4019, 0.375, 0.4019, 0.375, 0.8236, 0.5, 0.8236, 0.5, 0.8481, 0.375, 0.8481, 0.5, 0.8236, 0.625, 0.8236, 0.625, 0.8481, 0.5, 0.8481, 0.6986, 0.625, 0.7231, 0.625, 0.7231, 0.75, 0.6986, 0.75, 0.5, 0.375, 0.5591, 0.375, 0.5606, 0.4019, 0.5, 0.4019, 0.75, 0.5, 0.7777, 0.5, 0.7777, 0.625, 0.75, 0.625, 0.1737, 0.5, 0.2223, 0.5, 0.2223, 0.625, 0.1737, 0.625, 0.375, 0.2987, 0.5, 0.2987, 0.5, 0.3473, 0.375, 0.3473, 0.5, 0.2987, 0.625, 0.2987, 0.625, 0.3473, 0.5, 0.3473, 0.1737, 0.625, 0.2223, 0.625, 0.2223, 0.75, 0.1737, 0.75, 0.7231, 0.625, 0.75, 0.625, 0.7231, 0.75, 0.75, 0.625, 0.7777, 0.625, 0.7777, 0.75, 0.25, 0.625, 0.2769, 0.75, 0.2223, 0.75, 0.2223, 0.625, 0.25, 0.625, 0.2223, 0.75, 0.125, 0.625, 0.1737, 0.625, 0.1737, 0.75, 0.125, 0.75, 0.5, 0.25, 0.625, 0.25, 0.625, 0.2987, 0.5, 0.2987, 0.375, 0.25, 0.5, 0.25, 0.5, 0.2987, 0.375, 0.2987, 0.125, 0.5, 0.1737, 0.5, 0.1737, 0.625, 0.125, 0.625, 0.7777, 0.5, 0.8263, 0.5, 0.8263, 0.625, 0.7777, 0.625, 0.375, 0.9027, 0.5, 0.9027, 0.5, 0.9513, 0.375, 0.9513, 0.7777, 0.625, 0.8263, 0.625, 0.8263, 0.75, 0.7777, 0.75, 0.5, 0.9027, 0.625, 0.9027, 0.625, 0.9513, 0.5, 0.9513, 0.5, 0.4019, 0.5606, 0.4019, 0.5544, 0.4264, 0.5, 0.4264, 0.2769, 0.625, 0.3014, 0.625, 0.3014, 0.75, 0.2769, 0.75, 0.375, 0.4019, 0.4314, 0.4019, 0.4383, 0.4264, 0.375, 0.4264, 0.2769, 0.5, 0.3014, 0.5, 0.3014, 0.625, 0.2769, 0.625, 0.5, 0.75, 0.625, 0.75, 0.625, 0.8236, 0.5, 0.8236, 0.375, 0.75, 0.5, 0.75, 0.5, 0.8236, 0.375, 0.8236, 0.625, 0.5, 0.6986, 0.5, 0.6986, 0.625, 0.625, 0.625, 0.3014, 0.5, 0.375, 0.5, 0.375, 0.625, 0.3014, 0.625, 0.625, 0.625, 0.6986, 0.625, 0.6986, 0.75, 0.625, 0.75, 0.375, 0.75, 0.375, 0.625, 0.375, 0.625, 0.375, 0.75, 0.375, 0.5, 0.5, 0.5, 0.5, 0.5, 0.375, 0.5, 0.625, 0.625, 0.625, 0.75, 0.625, 0.75, 0.625, 0.625, 0.5, 0.5, 0.625, 0.5, 0.625, 0.5, 0.5, 0.5, 0.625, 0.75, 0.5, 0.75, 0.5, 0.75, 0.625, 0.75, 0.375, 0.625, 0.375, 0.5, 0.375, 0.5, 0.375, 0.625, 0.375, 0.75, 0.375, 0.625, 0.375, 0.625, 0.375, 0.75, 0.625, 0.625, 0.625, 0.75, 0.625, 0.75, 0.625, 0.625, 0.375, 0.5, 0.5, 0.5, 0.5, 0.5, 0.375, 0.5, 0.625, 0.625, 0.625, 0.75, 0.625, 0.75, 0.625, 0.625, 0.5, 0.5, 0.625, 0.5, 0.625, 0.5, 0.5, 0.5, 0.625, 0.5, 0.625, 0.625, 0.625, 0.625, 0.625, 0.5, 0.625, 0.75, 0.5, 0.75, 0.5, 0.75, 0.625, 0.75, 0.5, 0.75, 0.375, 0.75, 0.375, 0.75, 0.5, 0.75, 0.375, 0.625, 0.375, 0.5, 0.375, 0.5, 0.375, 0.625, 0.625, 0.5, 0.625, 0.625, 0.625, 0.625, 0.625, 0.5, 0.625, 0.625, 0.625, 0.75, 0.625, 0.75, 0.625, 0.625, 0.375, 0.75, 0.375, 0.625, 0.375, 0.625, 0.375, 0.75, 0.625, 0.5, 0.625, 0.625, 0.625, 0.625, 0.625, 0.5, 0.375, 0.625, 0.375, 0.5, 0.375, 0.5, 0.375, 0.625, 0.375, 0.75, 0.375, 0.625, 0.375, 0.625, 0.375, 0.75, 0.625, 0.75, 0.5, 0.75, 0.5, 0.75, 0.625, 0.75, 0.5, 0.75, 0.375, 0.75, 0.375, 0.75, 0.5, 0.75, 0.375, 0.625, 0.375, 0.5, 0.375, 0.5, 0.375, 0.625, 0.5, 0.75, 0.5, 0.75, 0.5, 0.75, 0.5, 0.75, 0.375, 0.75, 0.5, 0.75, 0.5, 0.75, 0.375, 0.75, 0.375, 0.75, 0.375, 0.75, 0.375, 0.75, 0.375, 0.75, 0.5, 0.75, 0.5, 0.75, 0.5, 0.75, 0.5, 0.75, 0.375, 0.75, 0.5, 0.75, 0.5, 0.75, 0.375, 0.75, 0.375, 0.75, 0.5, 0.75, 0.5, 0.75, 0.375, 0.75, 0.375, 0.75, 0.375, 0.75, 0.375, 0.75, 0.375, 0.75, 0.5, 0.75, 0.375, 0.75, 0.375, 0.75, 0.5, 0.75, 0.5, 0.75, 0.375, 0.75, 0.375, 0.75, 0.5, 0.75, 0.375, 0.75, 0.375, 0.75, 0.375, 0.75, 0.375, 0.75, 0.5, 0.75, 0.375, 0.75, 0.375, 0.75, 0.5, 0.75, 0.5, 0.75, 0.5, 0.75, 0.5, 0.75, 0.5, 0.75, 0.625, 0.5, 0.625, 0.5, 0.625, 0.5, 0.625, 0.5, 0.625, 0.75, 0.625, 0.75, 0.625, 0.75, 0.625, 0.75, 0.625, 0.75, 0.5, 0.75, 0.5, 0.75, 0.625, 0.75, 0.625, 0.625, 0.625, 0.75, 0.625, 0.75, 0.625, 0.625, 0.375, 0.5, 0.375, 0.5, 0.375, 0.5, 0.375, 0.5, 0.375, 0.75, 0.375, 0.625, 0.375, 0.625, 0.375, 0.75, 0.5, 0.5, 0.625, 0.5, 0.625, 0.5, 0.5, 0.5, 0.625, 0.5, 0.625, 0.625, 0.625, 0.625, 0.625, 0.5, 0.625, 0.5, 0.625, 0.5, 0.5, 0.5, 0.5, 0.5, 0.5, 0.75, 0.5, 0.75, 0.375, 0.75, 0.375, 0.75, 0.375, 0.75, 0.375, 0.75, 0.375, 0.75, 0.375, 0.75, 0.5, 0.75, 0.375, 0.75, 0.375, 0.75, 0.5, 0.75, 0.375, 0.5, 0.5, 0.5, 0.5, 0.5, 0.375, 0.5, 0.375, 0.625, 0.375, 0.5, 0.375, 0.5, 0.375, 0.625, 0.375, 0.75, 0.375, 0.75, 0.5, 0.75, 0.5, 0.75, 0.375, 0.75, 0.375, 0.75, 0.375, 0.75, 0.375, 0.75, 0.625, 0.625, 0.5, 0.625, 0.5, 0.625, 0.625, 0.625, 0.625, 0.625, 0.375, 0.625, 0.375, 0.5, 0.375, 0.5, 0.375, 0.625, 0.5, 0.625, 0.5, 0.625, 0.625, 0.625, 0.625, 0.625, 0.5, 0.5, 0.5, 0.5, 0.5, 0.5, 0.375, 0.5, 0.375, 0.5, 0.375, 0.5, 0.625, 0.75, 0.625, 0.75, 0.5, 0.75, 0.5, 0.75, 0.375, 0.75, 0.375, 0.75, 0.5, 0.75, 0.5, 0.75, 0.625, 0.75, 0.625, 0.75, 0.625, 0.75, 0.625, 0.75, 0.5, 0.75, 0.5, 0.75, 0.625, 0.75, 0.625, 0.75, 0.5, 0.5, 0.5, 0.5, 0.625, 0.5, 0.625, 0.5, 0.5, 0.75, 0.5, 0.75, 0.625, 0.75, 0.625, 0.75, 0.375, 0.625, 0.375, 0.625, 0.375, 0.75, 0.375, 0.75, 0.5, 0.75, 0.5, 0.75, 0.625, 0.75, 0.625, 0.75, 0.5, 0.5, 0.5, 0.5, 0.375, 0.5, 0.375, 0.5, 0.375, 0.5, 0.375, 0.5, 0.5, 0.5, 0.5, 0.5, 0.625, 0.625, 0.625, 0.625, 0.625, 0.5, 0.625, 0.5, 0.625, 0.75, 0.5, 0.75, 0.5, 0.75, 0.625, 0.75, 0.5, 0.75, 0.375, 0.75, 0.375, 0.75, 0.5, 0.75, 0.5, 0.625, 0.625, 0.625, 0.625, 0.75, 0.5, 0.75, 0.375, 0.625, 0.5, 0.625, 0.5, 0.75, 0.375, 0.75, 0.375, 0.5, 0.5, 0.5, 0.5, 0.625, 0.375, 0.625, 0.5, 0.5, 0.625, 0.5, 0.625, 0.625, 0.5, 0.625, 0.5, 0.5, 0.625, 0.5, 0.625, 0.5, 0.5, 0.5, 0.375, 0.5, 0.5, 0.5, 0.5, 0.5, 0.375, 0.5, 0.5, 0.625, 0.5, 0.625, 0.375, 0.625, 0.375, 0.625, 0.625, 0.75, 0.625, 0.75, 0.5, 0.75, 0.5, 0.75, 0.375, 0.75, 0.375, 0.75, 0.375, 0.75, 0.375, 0.75, 0.625, 0.5, 0.625, 0.5, 0.5, 0.5, 0.5, 0.5, 0.375, 0.5, 0.375, 0.5, 0.375, 0.625, 0.375, 0.625, 0.375, 0.75, 0.375, 0.75, 0.375, 0.75, 0.375, 0.75, 0.625, 0.5, 0.625, 0.5, 0.625, 0.5, 0.625, 0.5, 0.5, 0.625, 0.5, 0.625, 0.375, 0.625, 0.375, 0.625, 0.375, 0.625, 0.625, 0.75, 0.625, 0.75, 0.625, 0.625, 0.625, 0.625, 0.375, 0.5, 0.375, 0.5, 0.375, 0.5, 0.375, 0.5, 0.625, 0.75, 0.625, 0.75, 0.5, 0.75, 0.5, 0.75, 0.5, 0.75, 0.5, 0.75, 0.625, 0.75, 0.625, 0.75, 0.625, 0.75, 0.625, 0.75, 0.625, 0.75, 0.625, 0.75, 0.625, 0.75, 0.625, 0.75, 0.625, 0.75, 0.625, 0.75, 0.375, 0.75, 0.375, 0.75, 0.5, 0.75, 0.5, 0.75, 0.375, 0.75, 0.375, 0.75, 0.5, 0.75, 0.5, 0.75, 0.5, 0.75, 0.5, 0.75, 0.375, 0.75, 0.375, 0.75, 0.5, 0.75, 0.5, 0.75, 0.375, 0.75, 0.375, 0.75, 0.625, 0.75, 0.625, 0.75, 0.625, 0.625, 0.625, 0.625, 0.625, 0.75, 0.625, 0.75, 0.625, 0.625, 0.625, 0.625, 0.625, 0.625, 0.5, 0.625, 0.5, 0.625, 0.625, 0.625, 0.375, 0.625, 0.375, 0.625, 0.375, 0.75, 0.375, 0.75, 0.375, 0.625, 0.375, 0.625, 0.375, 0.75, 0.375, 0.75, 0.5, 0.75, 0.5, 0.75, 0.625, 0.75, 0.625, 0.75, 0.5, 0.75, 0.5, 0.75, 0.625, 0.75, 0.625, 0.75, 0.375, 0.75, 0.375, 0.75, 0.5, 0.75, 0.5, 0.75, 0.375, 0.75, 0.375, 0.75, 0.5, 0.75, 0.5, 0.75, 0.375, 0.625, 0.5, 0.625, 0.5, 0.625, 0.5, 0.625, 0.375, 0.625, 0.375, 0.625, 0.625, 0.625, 0.625, 0.625, 0.625, 0.5, 0.625, 0.5, 0.625, 0.625, 0.625, 0.625, 0.625, 0.5, 0.625, 0.5, 0.5, 0.625, 0.5, 0.625, 0.625, 0.625, 0.625, 0.625, 0.5, 0.625, 0.5, 0.625, 0.625, 0.625, 0.625, 0.625, 0.625, 0.5, 0.625, 0.5, 0.5, 0.5, 0.5, 0.5, 0.625, 0.5, 0.625, 0.5, 0.5, 0.5, 0.5, 0.5, 0.375, 0.5, 0.375, 0.5, 0.375, 0.5, 0.375, 0.5, 0.375, 0.5, 0.375, 0.5, 0.375, 0.5, 0.375, 0.5, 0.625, 0.5, 0.625, 0.5, 0.625, 0.5, 0.625, 0.5, 0.625, 0.5, 0.625, 0.5, 0.625, 0.5, 0.625, 0.5, 0.625, 0.5, 0.625, 0.5, 0.5, 0.5, 0.5, 0.5, 0.625, 0.5, 0.625, 0.5, 0.5, 0.5, 0.5, 0.5, 0.375, 0.5, 0.375, 0.5, 0.5, 0.5, 0.5, 0.5, 0.375, 0.5, 0.375, 0.5, 0.5, 0.5, 0.5, 0.5, 0.5, 0.5, 0.5, 0.5, 0.375, 0.5, 0.375, 0.5, 0.5, 0.5, 0.5, 0.5, 0.375, 0.5, 0.375, 0.5, 0.5, 0.5, 0.5, 0.5, 0.625, 0.5, 0.625, 0.5, 0.5, 0.5, 0.5, 0.5, 0.625, 0.5, 0.625, 0.5, 0.375, 0.625, 0.375, 0.5, 0.375, 0.5, 0.375, 0.625, 0.5, 0.625, 0.375, 0.625, 0.375, 0.625, 0.5, 0.625, 0.375, 0.5, 0.5, 0.5, 0.5, 0.5, 0.375, 0.5, 0.5606, 0.4019, 0.5591, 0.375, 0.625, 0.375, 0.625, 0.4019, 0.5544, 0.4264, 0.5606, 0.4019, 0.625, 0.4019, 0.625, 0.4264, 0.4383, 0.4264, 0.4314, 0.4019, 0.5, 0.4019, 0.5, 0.4264, 0.4314, 0.4019, 0.4299, 0.375, 0.5, 0.375, 0.5, 0.4019])
me_cube_003.update()
arm_armature = bpy.data.armatures.new('Armature')  # bones are not reproduced
arm_armature_003 = bpy.data.armatures.new('Armature.003')  # bones are not reproduced

# ---- objects
ob_light = bpy.data.objects.new('Light', light_light)
ob_camera = bpy.data.objects.new('Camera', cam_camera)
ob_cube_002 = bpy.data.objects.new('Cube.002', me_cube_002)
ob_armature = bpy.data.objects.new('Armature', arm_armature)
ob_cube_001 = bpy.data.objects.new('Cube.001', me_cube_003)
ob_armature_001 = bpy.data.objects.new('Armature.001', arm_armature_003)

# ---- transforms, parenting, visibility, modifiers, constraints
ob_light.location = (4.076, 1.005, 5.904)
ob_light.rotation_euler = (0.6503, 0.05522, 1.866)
ob_light.lock_rotations_4d = False
ob_light.empty_display_type = 'ARROWS'
ob_light.color = (0.0, 0.0, 0.0, 0.0)
ob_light.lineart.crease_threshold = 0.0
ob_camera.location = (7.359, -6.926, 4.958)
ob_camera.rotation_euler = (1.109, 0.0, 0.8149)
ob_camera.lock_rotations_4d = False
ob_camera.empty_display_type = 'ARROWS'
ob_camera.color = (0.0, 0.0, 0.0, 0.0)
ob_camera.display_type = 'WIRE'
ob_camera.lineart.crease_threshold = 0.0
ob_cube_002.parent = ob_armature
ob_cube_002.matrix_parent_inverse = Matrix(((0.001124, -0.0, -1.0, 0.9775), (-0.0, 1.0, -0.0, -0.0), (1.0, 0.0, 0.001124, -1.276), (-0.0, -0.0, -0.0, 1.0)))
ob_cube_002.location = (2.701, 0.0, 0.9928)
ob_cube_002.scale = (1.6, 0.5, 0.5)
_vg = ob_cube_002.vertex_groups.new(name='Bone')
for _i, _w in zip([0, 1, 2, 3, 8, 9, 10, 11, 14, 15, 16, 19, 20, 21, 22, 23, 24, 25, 26, 27, 28, 29, 30, 31, 32, 33, 34, 35, 36, 37, 38, 39, 40, 41, 42, 43, 44, 45, 46, 47, 48, 49, 50, 51, 52, 53, 182, 183, 184, 185, 186, 187], [0.9996, 0.9994, 0.9997, 0.9996, 0.9314, 0.9157, 0.999, 0.9995, 0.8769, 0.9998, 0.9997, 0.912, 0.9512, 1.0, 0.7519, 0.7679, 0.7308, 0.5123, 0.2849, 0.5713, 0.7665, 0.839, 0.9853, 0.9709, 0.9801, 0.981, 0.9726, 0.9413, 0.989, 0.9815, 0.9983, 0.9965, 0.9938, 0.9987, 0.9977, 0.9976, 0.9969, 0.9979, 0.08379, 0.06674, 0.05527, 0.07448, 0.0851, 0.08232, 0.08831, 0.071, 0.8838, 0.4795, 0.0767, 0.4536, 0.07278, 0.9]): _vg.add([_i], _w, 'REPLACE')
_vg = ob_cube_002.vertex_groups.new(name='Bone.001')
for _i, _w in zip([4, 5, 6, 7, 8, 9, 12, 13, 14, 17, 18, 19, 20, 22, 23, 24, 25, 26, 27, 28, 29, 31, 34, 35, 46, 47, 48, 49, 50, 51, 52, 53, 54, 55, 56, 57, 58, 60, 61, 79, 182, 183, 184, 185, 186, 187], [0.131, 0.1846, 0.1819, 0.3461, 0.06742, 0.08315, 0.09308, 0.03961, 0.1215, 0.6054, 0.632, 0.08721, 0.04585, 0.2439, 0.2282, 0.2643, 0.4849, 0.71, 0.4232, 0.2305, 0.158, 0.007826, 0.004095, 0.05828, 0.8903, 0.9045, 0.9108, 0.9056, 0.8929, 0.8912, 0.8866, 0.9096, 0.05032, 0.06974, 0.1338, 0.1587, 0.05849, 0.03996, 0.1234, 0.01509, 0.1148, 0.5149, 0.8962, 0.5396, 0.8987, 0.09862]): _vg.add([_i], _w, 'REPLACE')
_vg = ob_cube_002.vertex_groups.new(name='Bone.002')
for _i, _w in zip([4, 5, 6, 7, 12, 17, 18, 54, 55, 56, 57, 58, 60, 61, 63, 64, 65, 66, 67, 68, 69, 70, 71, 72, 73, 74, 77, 79, 80, 81, 90, 91, 92, 93, 94, 95, 97, 100, 101, 102, 103, 105, 106, 107, 109, 150], [0.05106, 0.04749, 0.7518, 0.3564, 0.8375, 0.2052, 0.1248, 0.791, 0.8379, 0.679, 0.6358, 0.1468, 0.1022, 0.7231, 0.2229, 0.703, 0.7751, 0.8038, 0.605, 0.06162, 0.1761, 0.714, 0.03186, 0.5863, 0.5457, 0.05469, 0.06094, 0.07585, 0.06167, 0.1289, 0.1291, 0.1651, 0.1668, 0.1385, 0.08002, 0.1098, 0.0296, 0.05957, 0.05456, 0.06597, 0.0638, 0.09879, 0.1038, 0.09898, 0.04218, 0.0003026]): _vg.add([_i], _w, 'REPLACE')
_vg = ob_cube_002.vertex_groups.new(name='Bone.003')
for _i, _w in zip([65, 66, 72, 73, 90, 91, 92, 93, 94, 95, 102, 103, 105, 106, 107, 109, 110, 150, 151, 153, 157, 162, 164, 167, 181], [0.03018, 0.04361, 0.1849, 0.1964, 0.1011, 0.562, 0.5033, 0.07286, 0.22, 0.2422, 0.1538, 0.07764, 0.6553, 0.5894, 0.06964, 0.1415, 0.9845, 0.1355, 0.0083, 0.001577, 0.2225, 0.01312, 0.09431, 0.2261, 0.1143]): _vg.add([_i], _w, 'REPLACE')
_vg = ob_cube_002.vertex_groups.new(name='Bone.004')
for _i, _w in zip([54, 62, 63, 64, 70, 71, 72, 73, 77, 90, 91, 92, 94, 95, 96, 97, 100, 102, 103, 104, 105, 106, 162, 168, 170, 175, 178, 180], [0.05364, 0.0642, 0.3389, 0.1456, 0.0833, 0.7282, 0.07222, 0.04667, 0.3246, 0.6175, 0.06308, 0.1199, 0.001062, 0.2378, 0.06455, 0.7225, 0.3242, 0.4348, 0.7151, 0.9963, 0.07449, 0.08974, 0.03783, 0.03447, 0.0243, 0.06303, 0.04651, 0.03571]): _vg.add([_i], _w, 'REPLACE')
_vg = ob_cube_002.vertex_groups.new(name='Bone.016')
for _i, _w in zip([54, 62, 63, 64, 70, 71, 77, 90, 95, 96, 97, 100, 102, 103, 168, 169, 170, 171, 172, 173, 174, 175, 176, 177, 178, 179], [0.06384, 0.9149, 0.412, 0.07739, 0.1225, 0.1964, 0.5813, 0.07932, 0.287, 0.9154, 0.2034, 0.5824, 0.2258, 0.07505, 0.8968, 0.05397, 0.9028, 0.06353, 0.006484, 0.9499, 0.07332, 0.8098, 0.9552, 0.02155, 0.8392, 0.07811]): _vg.add([_i], _w, 'REPLACE')
_vg = ob_cube_002.vertex_groups.new(name='Bone.017')
for _i, _w in zip([137, 138, 139, 140, 141, 142, 168, 169, 170, 171, 172, 174, 175, 176, 177, 178, 179], [0.04178, 0.1231, 0.1058, 0.09136, 0.1141, 0.03534, 0.0456, 0.8971, 0.05267, 0.887, 0.9449, 0.8391, 0.08563, 0.01836, 0.9308, 0.08783, 0.8339]): _vg.add([_i], _w, 'REPLACE')
_vg = ob_cube_002.vertex_groups.new(name='Bone.018')
for _i, _w in zip([137, 138, 139, 140, 141, 142, 169, 171, 172, 174, 177, 179], [0.9513, 0.8693, 0.8843, 0.9011, 0.8788, 0.9552, 0.04199, 0.0437, 0.001367, 0.08002, 0.01511, 0.08189]): _vg.add([_i], _w, 'REPLACE')
_vg = ob_cube_002.vertex_groups.new(name='Bone.013')
for _i, _w in zip([90, 92, 95, 102, 103, 105, 106, 114, 115, 160, 162, 163, 164, 165, 166, 167, 180, 181], [0.006944, 0.02508, 0.01066, 0.05114, 0.03299, 0.003889, 0.03082, 0.03725, 0.05743, 0.5124, 0.7043, 0.0322, 0.6462, 0.02749, 0.0448, 0.0227, 0.7818, 0.7366]): _vg.add([_i], _w, 'REPLACE')
_vg = ob_cube_002.vertex_groups.new(name='Bone.014')
for _i, _w in zip([114, 115, 131, 132, 133, 134, 135, 136, 160, 161, 162, 163, 164, 165, 166, 167, 180, 181], [0.9323, 0.9318, 0.01163, 0.1059, 0.09481, 0.07501, 0.05645, 0.009987, 0.4704, 0.9495, 0.1806, 0.9024, 0.2125, 0.9168, 1.021, 0.7285, 0.1478, 0.1324]): _vg.add([_i], _w, 'REPLACE')
_vg = ob_cube_002.vertex_groups.new(name='Bone.015')
for _i, _w in zip([115, 131, 132, 133, 134, 135, 136, 161, 163, 165], [0.002042, 0.969, 0.8902, 0.9053, 0.9219, 0.9427, 0.9699, 0.01658, 0.05217, 0.05011]): _vg.add([_i], _w, 'REPLACE')
_vg = ob_cube_002.vertex_groups.new(name='Bone.005')
_vg = ob_cube_002.vertex_groups.new(name='Bone.006')
for _i, _w in zip([65, 66, 67, 68, 69, 72, 73, 74, 75, 76, 80, 81, 91, 92, 93, 94, 95, 98, 99, 101, 105, 106, 107, 108, 109, 111, 118, 143, 146, 147, 151, 153, 156], [0.006803, 0.007781, 0.08383, 0.113, 0.09883, 0.0706, 0.1303, 0.3949, 0.8723, 0.8865, 0.1118, 0.07337, 0.1394, 0.08012, 0.5348, 0.5529, 0.02298, 0.8727, 0.8782, 0.3956, 0.09471, 0.0574, 0.5962, 0.9984, 0.6876, 0.01351, 0.02211, 0.004623, 0.01786, 0.05535, 0.05607, 0.01496, 0.006972]): _vg.add([_i], _w, 'REPLACE')
_vg = ob_cube_002.vertex_groups.new(name='Bone.007')
for _i, _w in zip([67, 74, 75, 76, 93, 94, 98, 99, 101, 107, 109, 111, 112, 113, 117, 118, 143, 144, 145, 146, 147, 148], [0.06138, 0.3851, 0.02056, 0.06229, 0.1329, 0.02034, 0.02204, 0.06645, 0.3827, 0.1155, 0.02327, 0.4642, 0.0004457, 0.09824, 0.01517, 0.76, 0.9357, 0.005986, 0.03617, 0.9023, 0.7695, 0.03398]): _vg.add([_i], _w, 'REPLACE')
_vg = ob_cube_002.vertex_groups.new(name='Bone.008')
for _i, _w in zip([74, 75, 98, 101, 111, 112, 113, 116, 117, 118, 119, 120, 121, 122, 123, 124, 143, 144, 145, 146, 147, 148], [0.06085, 0.02035, 0.0235, 0.06303, 0.4914, 0.9264, 0.8818, 0.9678, 0.9297, 0.2002, 0.005213, 0.09377, 0.0569, 0.02118, 0.09778, 0.07828, 0.01866, 0.9451, 0.9163, 0.05449, 0.1498, 0.9069]): _vg.add([_i], _w, 'REPLACE')
_vg = ob_cube_002.vertex_groups.new(name='Bone.009')
for _i, _w in zip([112, 117, 119, 120, 121, 122, 123, 124, 144, 145, 148], [0.04202, 0.02209, 0.9719, 0.9028, 0.9417, 0.9631, 0.8982, 0.9181, 0.001772, 0.02719, 0.04441]): _vg.add([_i], _w, 'REPLACE')
_vg = ob_cube_002.vertex_groups.new(name='Bone.010')
for _i, _w in zip([73, 92, 93, 95, 102, 106, 107, 149, 150, 151, 156, 159], [0.02841, 0.08442, 0.0341, 0.03163, 0.002195, 0.1046, 0.04555, 0.01043, 0.5416, 0.6348, 0.03937, 0.02554]): _vg.add([_i], _w, 'REPLACE')
_vg = ob_cube_002.vertex_groups.new(name='Bone.011')
for _i, _w in zip([91, 105, 109, 125, 126, 128, 129, 130, 149, 150, 151, 152, 153, 154, 155, 156, 157, 158, 159], [0.003526, 0.007243, 0.01468, 0.07568, 0.04541, 0.09754, 0.04835, 0.1173, 0.9255, 0.2277, 0.2471, 0.9397, 0.9238, 0.9667, 0.971, 0.9185, 0.7527, 1.025, 0.9634]): _vg.add([_i], _w, 'REPLACE')
_vg = ob_cube_002.vertex_groups.new(name='Bone.012')
for _i, _w in zip([125, 126, 127, 128, 129, 130, 149, 152, 154, 155, 158], [0.9227, 0.9515, 0.9766, 0.903, 0.9508, 0.8857, 0.02826, 0.01989, 0.02236, 0.001321, 0.01638]): _vg.add([_i], _w, 'REPLACE')
_vg = ob_cube_002.vertex_groups.new(name='Bone.019')
for _i, _w in zip([4, 5, 6, 7, 12, 13, 17, 18, 47, 48, 54, 55, 56, 57, 58, 59, 60, 61, 65, 66, 67, 68, 69, 72, 74, 75, 76, 78, 79, 80, 81, 82, 84, 94, 98, 99, 101], [0.7971, 0.7605, 0.05736, 0.2941, 0.05412, 0.9261, 0.1804, 0.2397, 0.001681, 0.01397, 0.0226, 0.03295, 0.1351, 0.1838, 0.7563, 0.8349, 0.5901, 0.1113, 0.06896, 0.03888, 0.1409, 0.4222, 0.3872, 0.01459, 0.03387, 0.005502, 0.04753, 0.8319, 0.4463, 0.4183, 0.2942, 0.06048, 0.005761, 0.004192, 0.002561, 0.04122, 0.03286]): _vg.add([_i], _w, 'REPLACE')
_vg = ob_cube_002.vertex_groups.new(name='Bone.020')
for _i, _w in zip([56, 59, 60, 65, 67, 68, 69, 74, 76, 78, 79, 80, 81, 82, 83, 84, 85, 86, 88, 89, 99, 101], [0.01372, 0.1182, 0.2104, 0.04335, 0.05385, 0.3711, 0.2897, 0.0007967, 0.02736, 0.1204, 0.3605, 0.3762, 0.4596, 0.868, 0.5467, 0.9218, 0.9042, 0.0008468, 0.01025, 0.01996, 0.02242, 0.0002104]): _vg.add([_i], _w, 'REPLACE')
_vg = ob_cube_002.vertex_groups.new(name='Bone.021')
for _i, _w in zip([60, 79, 82, 83, 84, 85, 86, 87, 88, 89], [0.03644, 0.07651, 0.0671, 0.4247, 0.02745, 0.06515, 0.9734, 0.9838, 0.9686, 0.9639]): _vg.add([_i], _w, 'REPLACE')
_m = ob_cube_002.modifiers.new('Armature', 'ARMATURE')
_m.object = ob_armature
ob_armature.location = (2.03, 0.2722, 0.9789)
ob_armature.rotation_euler = (-0.6129, 6.5, 1.571)
ob_cube_001.parent = ob_armature_001
ob_cube_001.matrix_parent_inverse = Matrix(((0.001124, -0.0, -1.0, 0.9775), (-0.0, 1.0, -0.0, -0.0), (1.0, 0.0, 0.001124, -1.276), (-0.0, -0.0, -0.0, 1.0)))
ob_cube_001.location = (2.701, 0.0, 0.9928)
ob_cube_001.scale = (1.6, 0.5, 0.5)
_vg = ob_cube_001.vertex_groups.new(name='Bone')
for _i, _w in zip([0, 1, 2, 3, 8, 9, 10, 11, 14, 15, 16, 19, 20, 21, 22, 23, 24, 25, 26, 27, 28, 29, 30, 31, 32, 33, 34, 35, 36, 37, 38, 39, 40, 41, 42, 43, 44, 45, 46, 47, 48, 49, 50, 51, 52, 53, 182, 183, 184, 185, 186, 187], [0.9996, 0.9994, 0.9997, 0.9996, 0.9314, 0.9157, 0.999, 0.9995, 0.8769, 0.9998, 0.9997, 0.912, 0.9512, 1.0, 0.7519, 0.7679, 0.7308, 0.5123, 0.2849, 0.5713, 0.7665, 0.839, 0.9853, 0.9709, 0.9801, 0.981, 0.9726, 0.9413, 0.989, 0.9815, 0.9983, 0.9965, 0.9938, 0.9987, 0.9977, 0.9976, 0.9969, 0.9979, 0.08379, 0.06674, 0.05527, 0.07448, 0.0851, 0.08232, 0.08831, 0.071, 0.8838, 0.4795, 0.0767, 0.4536, 0.07278, 0.9]): _vg.add([_i], _w, 'REPLACE')
_vg = ob_cube_001.vertex_groups.new(name='Bone.001')
for _i, _w in zip([4, 5, 6, 7, 8, 9, 12, 13, 14, 17, 18, 19, 20, 22, 23, 24, 25, 26, 27, 28, 29, 31, 34, 35, 46, 47, 48, 49, 50, 51, 52, 53, 54, 55, 56, 57, 58, 60, 61, 79, 182, 183, 184, 185, 186, 187], [0.131, 0.1846, 0.1819, 0.3461, 0.06742, 0.08315, 0.09308, 0.03961, 0.1215, 0.6054, 0.632, 0.08721, 0.04585, 0.2439, 0.2282, 0.2643, 0.4849, 0.71, 0.4232, 0.2305, 0.158, 0.007826, 0.004095, 0.05828, 0.8903, 0.9045, 0.9108, 0.9056, 0.8929, 0.8912, 0.8866, 0.9096, 0.05032, 0.06974, 0.1338, 0.1587, 0.05849, 0.03996, 0.1234, 0.01509, 0.1148, 0.5149, 0.8962, 0.5396, 0.8987, 0.09862]): _vg.add([_i], _w, 'REPLACE')
_vg = ob_cube_001.vertex_groups.new(name='Bone.002')
for _i, _w in zip([4, 5, 6, 7, 12, 17, 18, 54, 55, 56, 57, 58, 60, 61, 63, 64, 65, 66, 67, 68, 69, 70, 71, 72, 73, 74, 77, 79, 80, 81, 90, 91, 92, 93, 94, 95, 97, 100, 101, 102, 103, 105, 106, 107, 109, 150], [0.05106, 0.04749, 0.7518, 0.3564, 0.8375, 0.2052, 0.1248, 0.791, 0.8379, 0.679, 0.6358, 0.1468, 0.1022, 0.7231, 0.2229, 0.703, 0.7751, 0.8038, 0.605, 0.06162, 0.1761, 0.714, 0.03186, 0.5863, 0.5457, 0.05469, 0.06094, 0.07585, 0.06167, 0.1289, 0.1291, 0.1651, 0.1668, 0.1385, 0.08002, 0.1098, 0.0296, 0.05957, 0.05456, 0.06597, 0.0638, 0.09879, 0.1038, 0.09898, 0.04218, 0.0003026]): _vg.add([_i], _w, 'REPLACE')
_vg = ob_cube_001.vertex_groups.new(name='Bone.003')
for _i, _w in zip([65, 66, 72, 73, 90, 91, 92, 93, 94, 95, 102, 103, 105, 106, 107, 109, 110, 150, 151, 153, 157, 162, 164, 167, 181], [0.03018, 0.04361, 0.1849, 0.1964, 0.1011, 0.562, 0.5033, 0.07286, 0.22, 0.2422, 0.1538, 0.07764, 0.6553, 0.5894, 0.06964, 0.1415, 0.9845, 0.1355, 0.0083, 0.001577, 0.2225, 0.01312, 0.09431, 0.2261, 0.1143]): _vg.add([_i], _w, 'REPLACE')
_vg = ob_cube_001.vertex_groups.new(name='Bone.004')
for _i, _w in zip([54, 62, 63, 64, 70, 71, 72, 73, 77, 90, 91, 92, 94, 95, 96, 97, 100, 102, 103, 104, 105, 106, 162, 168, 170, 175, 178, 180], [0.05364, 0.0642, 0.3389, 0.1456, 0.0833, 0.7282, 0.07222, 0.04667, 0.3246, 0.6175, 0.06308, 0.1199, 0.001062, 0.2378, 0.06455, 0.7225, 0.3242, 0.4348, 0.7151, 0.9963, 0.07449, 0.08974, 0.03783, 0.03447, 0.0243, 0.06303, 0.04651, 0.03571]): _vg.add([_i], _w, 'REPLACE')
_vg = ob_cube_001.vertex_groups.new(name='Bone.016')
for _i, _w in zip([54, 62, 63, 64, 70, 71, 77, 90, 95, 96, 97, 100, 102, 103, 168, 169, 170, 171, 172, 173, 174, 175, 176, 177, 178, 179], [0.06384, 0.9149, 0.412, 0.07739, 0.1225, 0.1964, 0.5813, 0.07932, 0.287, 0.9154, 0.2034, 0.5824, 0.2258, 0.07505, 0.8968, 0.05397, 0.9028, 0.06353, 0.006484, 0.9499, 0.07332, 0.8098, 0.9552, 0.02155, 0.8392, 0.07811]): _vg.add([_i], _w, 'REPLACE')
_vg = ob_cube_001.vertex_groups.new(name='Bone.017')
for _i, _w in zip([137, 138, 139, 140, 141, 142, 168, 169, 170, 171, 172, 174, 175, 176, 177, 178, 179], [0.04178, 0.1231, 0.1058, 0.09136, 0.1141, 0.03534, 0.0456, 0.8971, 0.05267, 0.887, 0.9449, 0.8391, 0.08563, 0.01836, 0.9308, 0.08783, 0.8339]): _vg.add([_i], _w, 'REPLACE')
_vg = ob_cube_001.vertex_groups.new(name='Bone.018')
for _i, _w in zip([137, 138, 139, 140, 141, 142, 169, 171, 172, 174, 177, 179], [0.9513, 0.8693, 0.8843, 0.9011, 0.8788, 0.9552, 0.04199, 0.0437, 0.001367, 0.08002, 0.01511, 0.08189]): _vg.add([_i], _w, 'REPLACE')
_vg = ob_cube_001.vertex_groups.new(name='Bone.013')
for _i, _w in zip([90, 92, 95, 102, 103, 105, 106, 114, 115, 160, 162, 163, 164, 165, 166, 167, 180, 181], [0.006944, 0.02508, 0.01066, 0.05114, 0.03299, 0.003889, 0.03082, 0.03725, 0.05743, 0.5124, 0.7043, 0.0322, 0.6462, 0.02749, 0.0448, 0.0227, 0.7818, 0.7366]): _vg.add([_i], _w, 'REPLACE')
_vg = ob_cube_001.vertex_groups.new(name='Bone.014')
for _i, _w in zip([114, 115, 131, 132, 133, 134, 135, 136, 160, 161, 162, 163, 164, 165, 166, 167, 180, 181], [0.9323, 0.9318, 0.01163, 0.1059, 0.09481, 0.07501, 0.05645, 0.009987, 0.4704, 0.9495, 0.1806, 0.9024, 0.2125, 0.9168, 1.021, 0.7285, 0.1478, 0.1324]): _vg.add([_i], _w, 'REPLACE')
_vg = ob_cube_001.vertex_groups.new(name='Bone.015')
for _i, _w in zip([115, 131, 132, 133, 134, 135, 136, 161, 163, 165], [0.002042, 0.969, 0.8902, 0.9053, 0.9219, 0.9427, 0.9699, 0.01658, 0.05217, 0.05011]): _vg.add([_i], _w, 'REPLACE')
_vg = ob_cube_001.vertex_groups.new(name='Bone.005')
_vg = ob_cube_001.vertex_groups.new(name='Bone.006')
for _i, _w in zip([65, 66, 67, 68, 69, 72, 73, 74, 75, 76, 80, 81, 91, 92, 93, 94, 95, 98, 99, 101, 105, 106, 107, 108, 109, 111, 118, 143, 146, 147, 151, 153, 156], [0.006803, 0.007781, 0.08383, 0.113, 0.09883, 0.0706, 0.1303, 0.3949, 0.8723, 0.8865, 0.1118, 0.07337, 0.1394, 0.08012, 0.5348, 0.5529, 0.02298, 0.8727, 0.8782, 0.3956, 0.09471, 0.0574, 0.5962, 0.9984, 0.6876, 0.01351, 0.02211, 0.004623, 0.01786, 0.05535, 0.05607, 0.01496, 0.006972]): _vg.add([_i], _w, 'REPLACE')
_vg = ob_cube_001.vertex_groups.new(name='Bone.007')
for _i, _w in zip([67, 74, 75, 76, 93, 94, 98, 99, 101, 107, 109, 111, 112, 113, 117, 118, 143, 144, 145, 146, 147, 148], [0.06138, 0.3851, 0.02056, 0.06229, 0.1329, 0.02034, 0.02204, 0.06645, 0.3827, 0.1155, 0.02327, 0.4642, 0.0004457, 0.09824, 0.01517, 0.76, 0.9357, 0.005986, 0.03617, 0.9023, 0.7695, 0.03398]): _vg.add([_i], _w, 'REPLACE')
_vg = ob_cube_001.vertex_groups.new(name='Bone.008')
for _i, _w in zip([74, 75, 98, 101, 111, 112, 113, 116, 117, 118, 119, 120, 121, 122, 123, 124, 143, 144, 145, 146, 147, 148], [0.06085, 0.02035, 0.0235, 0.06303, 0.4914, 0.9264, 0.8818, 0.9678, 0.9297, 0.2002, 0.005213, 0.09377, 0.0569, 0.02118, 0.09778, 0.07828, 0.01866, 0.9451, 0.9163, 0.05449, 0.1498, 0.9069]): _vg.add([_i], _w, 'REPLACE')
_vg = ob_cube_001.vertex_groups.new(name='Bone.009')
for _i, _w in zip([112, 117, 119, 120, 121, 122, 123, 124, 144, 145, 148], [0.04202, 0.02209, 0.9719, 0.9028, 0.9417, 0.9631, 0.8982, 0.9181, 0.001772, 0.02719, 0.04441]): _vg.add([_i], _w, 'REPLACE')
_vg = ob_cube_001.vertex_groups.new(name='Bone.010')
for _i, _w in zip([73, 92, 93, 95, 102, 106, 107, 149, 150, 151, 156, 159], [0.02841, 0.08442, 0.0341, 0.03163, 0.002195, 0.1046, 0.04555, 0.01043, 0.5416, 0.6348, 0.03937, 0.02554]): _vg.add([_i], _w, 'REPLACE')
_vg = ob_cube_001.vertex_groups.new(name='Bone.011')
for _i, _w in zip([91, 105, 109, 125, 126, 128, 129, 130, 149, 150, 151, 152, 153, 154, 155, 156, 157, 158, 159], [0.003526, 0.007243, 0.01468, 0.07568, 0.04541, 0.09754, 0.04835, 0.1173, 0.9255, 0.2277, 0.2471, 0.9397, 0.9238, 0.9667, 0.971, 0.9185, 0.7527, 1.025, 0.9634]): _vg.add([_i], _w, 'REPLACE')
_vg = ob_cube_001.vertex_groups.new(name='Bone.012')
for _i, _w in zip([125, 126, 127, 128, 129, 130, 149, 152, 154, 155, 158], [0.9227, 0.9515, 0.9766, 0.903, 0.9508, 0.8857, 0.02826, 0.01989, 0.02236, 0.001321, 0.01638]): _vg.add([_i], _w, 'REPLACE')
_vg = ob_cube_001.vertex_groups.new(name='Bone.019')
for _i, _w in zip([4, 5, 6, 7, 12, 13, 17, 18, 47, 48, 54, 55, 56, 57, 58, 59, 60, 61, 65, 66, 67, 68, 69, 72, 74, 75, 76, 78, 79, 80, 81, 82, 84, 94, 98, 99, 101], [0.7971, 0.7605, 0.05736, 0.2941, 0.05412, 0.9261, 0.1804, 0.2397, 0.001681, 0.01397, 0.0226, 0.03295, 0.1351, 0.1838, 0.7563, 0.8349, 0.5901, 0.1113, 0.06896, 0.03888, 0.1409, 0.4222, 0.3872, 0.01459, 0.03387, 0.005502, 0.04753, 0.8319, 0.4463, 0.4183, 0.2942, 0.06048, 0.005761, 0.004192, 0.002561, 0.04122, 0.03286]): _vg.add([_i], _w, 'REPLACE')
_vg = ob_cube_001.vertex_groups.new(name='Bone.020')
for _i, _w in zip([56, 59, 60, 65, 67, 68, 69, 74, 76, 78, 79, 80, 81, 82, 83, 84, 85, 86, 88, 89, 99, 101], [0.01372, 0.1182, 0.2104, 0.04335, 0.05385, 0.3711, 0.2897, 0.0007967, 0.02736, 0.1204, 0.3605, 0.3762, 0.4596, 0.868, 0.5467, 0.9218, 0.9042, 0.0008468, 0.01025, 0.01996, 0.02242, 0.0002104]): _vg.add([_i], _w, 'REPLACE')
_vg = ob_cube_001.vertex_groups.new(name='Bone.021')
for _i, _w in zip([60, 79, 82, 83, 84, 85, 86, 87, 88, 89], [0.03644, 0.07651, 0.0671, 0.4247, 0.02745, 0.06515, 0.9734, 0.9838, 0.9686, 0.9639]): _vg.add([_i], _w, 'REPLACE')
_m = ob_cube_001.modifiers.new('Armature', 'ARMATURE')
_m.object = ob_armature_001
ob_armature_001.location = (-1.939, 0.1021, 0.9789)
ob_armature_001.rotation_euler = (-0.6109, 0.0, -1.571)
ob_armature_001.scale = (-1.0, 1.0, 1.0)

# ---- collection membership
col_collection.objects.link(ob_light)
col_collection.objects.link(ob_camera)
col_collection.objects.link(ob_cube_002)
col_collection.objects.link(ob_armature)
col_collection.objects.link(ob_cube_001)
col_collection.objects.link(ob_armature_001)

# ---- scene / render settings (as saved in the file)
scene.camera = ob_camera
scene.frame_start = 1; scene.frame_end = 250; scene.frame_set(1)
scene.render.engine = 'BLENDER_EEVEE_NEXT'
scene.cycles.sampling_pattern = 'TABULATED_SOBOL'
scene.cycles.use_light_tree = False
scene.view_settings.view_transform = 'Filmic'
bpy.context.view_layer.update()
